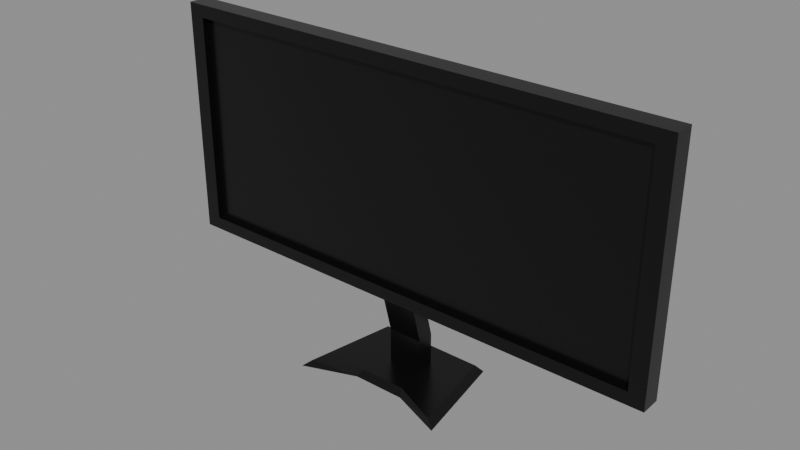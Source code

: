 # Source: Monitor.blend  (saved by Blender 5.2.45; exported with 4.5.12 LTS)
import bpy
from mathutils import Matrix  # noqa: F401  (used for matrix-valued properties, if any)

bpy.ops.wm.read_factory_settings(use_empty=True)
scene = bpy.context.scene
scene.name = 'Scene'

# ---- images (referenced by path relative to the original .blend; pixels are not part of the script)
import os
ASSET_DIR = os.environ.get("B2B_ASSET_DIR", "")  # directory of the original .blend (textures are referenced by path, not embedded)
HERE = os.path.dirname(os.path.abspath(__file__))  # packed textures are extracted next to this script under _unpacked/

def load_image(name, relpath, width, height, colorspace="sRGB"):
    """Load a texture the original file referenced (path relative to the .blend, or extracted next to this script)."""
    p = next((c for c in (os.path.join(HERE, relpath), os.path.join(ASSET_DIR, relpath)) if relpath and os.path.exists(c)), "")
    if p:
        img = bpy.data.images.load(p, check_existing=True)
        img.name = name
    else:  # same state as the original file: an image datablock whose file is absent (Cycles renders it pink)
        img = bpy.data.images.new(name, width, height)
        img.source = "FILE"
        img.filepath = "//" + (relpath or name)
    img.colorspace_settings.name = colorspace
    return img
img_house_props_diffuse_png = load_image('House_Props_Diffuse.png', '_unpacked/House_Props_Diffuse.3848df4f.png', 128, 128, 'sRGB')

# ---- materials (node trees are filled in below, after node groups)
mat_material = bpy.data.materials.new('Material')
mat_material.use_backface_culling = True

# ---- material node trees
mat_material.use_nodes = True; mat_material.node_tree.nodes.clear()
_N = mat_material.node_tree.nodes; _L = mat_material.node_tree.links
n0 = _N.new('ShaderNodeBsdfPrincipled'); n0.name = 'Principled BSDF'; n0.location = (10, 300)
n0.inputs[1].default_value = 0.4
n0.inputs[2].default_value = 0.2722
n0.inputs[10].default_value = 0.005
n1 = _N.new('ShaderNodeOutputMaterial'); n1.name = 'Material Output'; n1.location = (300, 300)
n2 = _N.new('ShaderNodeTexImage'); n2.name = 'Image Texture'; n2.location = (-440, 210)
n2.label = 'BASE COLOR'
n2.image = img_house_props_diffuse_png
_L.new(n0.outputs[0], n1.inputs[0])
_L.new(n2.outputs[0], n0.inputs[0])
n1.is_active_output = True

# ---- meshes
me_monitor = bpy.data.meshes.new('Monitor')
me_monitor.from_pydata([(-0.6601, -0.02817, 0.2485), (0.7044, -0.02817, 0.2131), (0.6601, -0.02817, 0.2485), (0.6601, -0.02817, 0.8343), (-0.7044, -0.02817, 0.8697), (-0.6601, -0.02817, 0.8343), (0.46, 0.04801, 0.3159), (-0.7044, 0.02817, 0.2131), (-0.46, 0.04801, 0.3159), (-0.46, 0.04801, 0.767), (0.7044, 0.02817, 0.8697), (0.46, 0.04801, 0.767), (0.04918, 0.008579, 0.01887), (0.1501, 0.1162, 0.01887), (0.04918, 0.05572, 0.01887), (0.04918, 0.05572, 0.01887), (-0.1501, 0.1162, 0.01887), (-0.04918, 0.05572, 0.01887), (-0.04918, 0.008579, 0.01887), (-0.06544, -0.08551, 0.01887), (-0.01639, 0.008579, 0.01887), (-0.1963, -0.141, 0.01887), (-0.07294, -0.1002, -7.827e-08), (-0.06544, -0.08551, 0.01887), (0.1963, -0.141, 0.01887), (0.07294, -0.1002, -7.827e-08), (0.2188, -0.1557, -7.827e-08), (-0.6601, -0.02817, 0.8343), (-0.6601, -0.01035, 0.2485), (-0.6601, -0.01035, 0.8343), (-0.6601, -0.02817, 0.2485), (-0.7044, -0.02817, 0.8697), (-0.7044, 0.02817, 0.2131), (-0.7044, -0.02817, 0.2131), (-0.7044, 0.02817, 0.8697), (0.46, 0.04801, 0.3159), (-0.46, 0.04801, 0.3159), (-0.46, 0.04801, 0.767), (0.46, 0.04801, 0.767), (0.7044, -0.02817, 0.2131), (-0.7044, 0.02817, 0.2131), (0.7044, 0.02817, 0.2131), (-0.7044, -0.02817, 0.2131), (0.7044, -0.02817, 0.8697), (-0.7044, 0.02817, 0.8697), (-0.7044, -0.02817, 0.8697), (0.7044, 0.02817, 0.8697), (-0.01639, 0.008579, 0.1041), (0.01639, 0.008579, 0.01887), (0.01639, 0.008579, 0.1041), (-0.01639, 0.008579, 0.01887), (-0.7044, -0.02817, 0.8697), (-0.7044, -0.02817, 0.2131), (-0.6601, -0.02817, 0.8343), (-0.6601, -0.02817, 0.2485), (-0.6601, -0.02817, 0.2485), (-0.7044, -0.02817, 0.2131), (0.7044, -0.02817, 0.2131), (0.6601, -0.02817, 0.8343), (0.7044, -0.02817, 0.8697), (-0.7044, -0.02817, 0.8697), (0.6601, -0.02817, 0.2485), (-0.6601, -0.01035, 0.2485), (-0.6601, -0.02817, 0.2485), (0.6601, -0.01035, 0.2485), (0.6601, -0.02817, 0.8343), (-0.6601, -0.01035, 0.8343), (0.6601, -0.01035, 0.8343), (-0.6601, -0.02817, 0.8343), (0.6601, -0.02817, 0.8343), (0.6601, -0.01035, 0.2485), (0.6601, -0.02817, 0.2485), (0.6601, -0.01035, 0.8343), (-0.04918, 0.05572, 0.1041), (-0.04918, 0.02357, 0.2289), (0.04918, 0.05572, 0.1041), (0.04918, 0.02357, 0.2289), (-0.01639, 0.008579, 0.01887), (0.06544, -0.08551, 0.01887), (0.01639, 0.008579, 0.01887), (-0.06544, -0.08551, 0.01887), (0.46, 0.04801, 0.767), (0.7044, 0.02817, 0.2131), (0.46, 0.04801, 0.3159), (0.7044, 0.02817, 0.8697), (0.46, 0.04801, 0.3159), (0.7044, 0.02817, 0.2131), (-0.7044, 0.02817, 0.2131), (-0.46, 0.04801, 0.767), (-0.7044, 0.02817, 0.8697), (0.7044, 0.02817, 0.8697), (-0.07294, -0.1002, -7.827e-08), (0.06544, -0.08551, 0.01887), (-0.06544, -0.08551, 0.01887), (0.07294, -0.1002, -7.827e-08), (-0.04918, 0.008579, 0.1041), (-0.04918, 0.02357, 0.2289), (-0.04918, 0.05572, 0.1041), (-0.04918, -0.02357, 0.2289), (0.04918, 0.05572, 0.1041), (0.04918, 0.02357, 0.2289), (0.04918, 0.008579, 0.1041), (0.04918, -0.02357, 0.2289), (-0.04918, -0.02357, 0.2289), (-0.01639, 0.008579, 0.1041), (-0.01639, -0.02357, 0.2289), (-0.04918, 0.008579, 0.1041), (0.7044, 0.02817, 0.2131), (0.7044, -0.02817, 0.8697), (0.7044, -0.02817, 0.2131), (0.7044, 0.02817, 0.8697), (0.04918, 0.05572, 0.01887), (-0.04918, 0.05572, 0.01887), (0.04918, 0.05572, 0.1041), (-0.04918, 0.05572, 0.1041), (-0.04918, 0.008579, 0.1041), (-0.01639, 0.008579, 0.01887), (-0.01639, 0.008579, 0.1041), (-0.04918, 0.008579, 0.01887), (0.04918, 0.008579, 0.1041), (0.04918, 0.05572, 0.01887), (0.04918, 0.05572, 0.1041), (0.04918, 0.008579, 0.01887), (-0.1501, 0.1162, 0.01887), (0.1673, 0.1309, -7.827e-08), (-0.1673, 0.1309, -7.827e-08), (0.1501, 0.1162, 0.01887), (0.04918, 0.05572, 0.01887), (0.1501, 0.1162, 0.01887), (-0.1501, 0.1162, 0.01887), (0.1963, -0.141, 0.01887), (0.1501, 0.1162, 0.01887), (0.04918, 0.008579, 0.01887), (0.06544, -0.08551, 0.01887), (-0.04918, 0.008579, 0.01887), (-0.04918, 0.05572, 0.01887), (-0.1501, 0.1162, 0.01887), (0.6601, -0.02817, 0.2485), (0.7044, -0.02817, 0.8697), (0.6601, -0.02817, 0.8343), (0.7044, -0.02817, 0.2131), (-0.1963, -0.141, 0.01887), (-0.2188, -0.1557, -7.827e-08), (-0.07294, -0.1002, -7.827e-08), (-0.1963, -0.141, 0.01887), (-0.04918, 0.008579, 0.01887), (-0.1501, 0.1162, 0.01887), (-0.06544, -0.08551, 0.01887), (-0.1963, -0.141, 0.01887), (-0.1673, 0.1309, -7.827e-08), (-0.2188, -0.1557, -7.827e-08), (-0.1501, 0.1162, 0.01887), (0.1963, -0.141, 0.01887), (0.06544, -0.08551, 0.01887), (0.07294, -0.1002, -7.827e-08), (-0.7044, 0.02817, 0.2131), (-0.7044, 0.02817, 0.8697), (-0.46, 0.04801, 0.3159), (-0.46, 0.04801, 0.767), (0.04918, 0.008579, 0.01887), (0.01639, 0.008579, 0.01887), (0.06544, -0.08551, 0.01887), (0.1501, 0.1162, 0.01887), (0.1963, -0.141, 0.01887), (0.1673, 0.1309, -7.827e-08), (0.2188, -0.1557, -7.827e-08), (0.6601, -0.01035, 0.8343), (-0.6601, -0.01035, 0.8343), (-0.6601, -0.01035, 0.2485), (0.6601, -0.01035, 0.2485), (0.01639, 0.008579, 0.1041), (0.04918, 0.008579, 0.01887), (0.04918, 0.008579, 0.1041), (0.01639, 0.008579, 0.01887), (-0.04918, 0.008579, 0.1041), (-0.04918, 0.05572, 0.01887), (-0.04918, 0.008579, 0.01887), (-0.04918, 0.05572, 0.1041), (0.01639, -0.02357, 0.2289), (0.04918, 0.008579, 0.1041), (0.04918, -0.02357, 0.2289), (0.01639, 0.008579, 0.1041), (-0.01639, -0.02357, 0.2289), (0.01639, 0.008579, 0.1041), (0.01639, -0.02357, 0.2289), (-0.01639, 0.008579, 0.1041)], [], [(0, 1, 2), (3, 4, 5), (6, 7, 8), (9, 10, 11), (12, 13, 14), (15, 16, 17), (18, 19, 20), (21, 22, 23), (24, 25, 26), (27, 28, 29), (28, 27, 30), (31, 32, 33), (32, 31, 34), (35, 36, 37), (35, 37, 38), (39, 40, 41), (40, 39, 42), (43, 44, 45), (44, 43, 46), (47, 48, 49), (48, 47, 50), (51, 52, 53), (53, 52, 54), (55, 56, 57), (58, 59, 60), (61, 62, 63), (62, 61, 64), (65, 66, 67), (66, 65, 68), (69, 70, 71), (70, 69, 72), (73, 74, 75), (75, 74, 76), (77, 78, 79), (80, 78, 77), (81, 82, 83), (84, 82, 81), (85, 86, 87), (88, 89, 90), (91, 92, 93), (92, 91, 94), (95, 96, 97), (95, 98, 96), (99, 100, 101), (102, 101, 100), (103, 104, 105), (104, 103, 106), (107, 108, 109), (108, 107, 110), (111, 112, 113), (112, 114, 113), (115, 116, 117), (116, 115, 118), (119, 120, 121), (119, 122, 120), (123, 124, 125), (124, 123, 126), (127, 128, 129), (130, 131, 132), (130, 132, 133), (134, 135, 136), (137, 138, 139), (140, 138, 137), (141, 142, 143), (144, 145, 146), (145, 144, 147), (148, 149, 150), (149, 148, 151), (152, 153, 154), (155, 156, 157), (157, 156, 158), (159, 160, 161), (162, 163, 164), (165, 164, 163), (166, 167, 168), (166, 168, 169), (170, 171, 172), (171, 170, 173), (174, 175, 176), (175, 174, 177), (178, 179, 180), (179, 178, 181), (182, 183, 184), (183, 182, 185)])
me_monitor.polygons.foreach_set('use_smooth', [0, 0, 0, 0, 0, 0, 0, 0, 0, 0, 0, 0, 0, 0, 0, 0, 0, 0, 0, 0, 0, 0, 0, 0, 0, 0, 0, 0, 0, 0, 0, 0, 0, 0, 0, 0, 0, 0, 1, 0, 0, 0, 0, 0, 0, 1, 0, 0, 0, 0, 0, 0, 0, 0, 0, 0, 0, 0, 0, 0, 0, 0, 0, 0, 0, 0, 0, 0, 0, 0, 0, 0, 0, 0, 0, 0, 0, 0, 0, 0, 0, 0, 0, 0])
_uv = me_monitor.uv_layers.new(name='UVMap')
_uv.uv.foreach_set('vector', [0.9268, 0.2781, 0.928, 0.3245, 0.9268, 0.323, 0.9063, 0.3232, 0.905, 0.2768, 0.9063, 0.2783, 0.9522, 0.3043, 0.9486, 0.2766, 0.9522, 0.2821, 0.968, 0.2824, 0.9716, 0.3111, 0.968, 0.3046, 0.9323, 0.3311, 0.9286, 0.3346, 0.9307, 0.3311, 0.9307, 0.3311, 0.9286, 0.3241, 0.9307, 0.3276, 0.9323, 0.3276, 0.9356, 0.3271, 0.9323, 0.3288, 0.959, 0.3118, 0.9597, 0.3157, 0.959, 0.3158, 0.959, 0.3252, 0.9597, 0.3206, 0.9597, 0.326, 0.9583, 0.3316, 0.9589, 0.3112, 0.9589, 0.3315, 0.9589, 0.3112, 0.9583, 0.3316, 0.9583, 0.3112, 0.9564, 0.3341, 0.9549, 0.3112, 0.9564, 0.3112, 0.9549, 0.3112, 0.9564, 0.3341, 0.9549, 0.3341, 0.9522, 0.3043, 0.9522, 0.2821, 0.968, 0.2824, 0.9522, 0.3043, 0.968, 0.2824, 0.968, 0.3046, 0.9756, 0.2766, 0.9736, 0.3259, 0.9736, 0.2766, 0.9736, 0.3259, 0.9756, 0.2766, 0.9756, 0.3259, 0.9736, 0.3259, 0.9716, 0.2766, 0.9736, 0.2766, 0.9716, 0.2766, 0.9736, 0.3259, 0.9716, 0.3259, 0.9392, 0.3247, 0.9405, 0.3218, 0.9404, 0.3248, 0.9405, 0.3218, 0.9392, 0.3247, 0.9393, 0.3217, 0.905, 0.2768, 0.928, 0.2766, 0.9063, 0.2783, 0.9063, 0.2783, 0.928, 0.2766, 0.9268, 0.2781, 0.9268, 0.2781, 0.928, 0.2766, 0.928, 0.3245, 0.9063, 0.3232, 0.905, 0.3247, 0.905, 0.2768, 0.9756, 0.2766, 0.9762, 0.3228, 0.9756, 0.3228, 0.9762, 0.3228, 0.9756, 0.2766, 0.9762, 0.2766, 0.9769, 0.2766, 0.9763, 0.3228, 0.9763, 0.2766, 0.9763, 0.3228, 0.9769, 0.2766, 0.9769, 0.3228, 0.9602, 0.3317, 0.9597, 0.3112, 0.9602, 0.3112, 0.9597, 0.3112, 0.9602, 0.3317, 0.9597, 0.3317, 0.9416, 0.3264, 0.9419, 0.322, 0.944, 0.3261, 0.944, 0.3261, 0.9419, 0.322, 0.9443, 0.3217, 0.9323, 0.3288, 0.9356, 0.3316, 0.9323, 0.3299, 0.9356, 0.3271, 0.9356, 0.3316, 0.9323, 0.3288, 0.968, 0.3046, 0.9486, 0.3107, 0.9522, 0.3043, 0.9716, 0.3111, 0.9486, 0.3107, 0.968, 0.3046, 0.9522, 0.3043, 0.9486, 0.3107, 0.9486, 0.2766, 0.968, 0.2824, 0.9716, 0.277, 0.9716, 0.3111, 0.9597, 0.3157, 0.959, 0.3203, 0.959, 0.3158, 0.959, 0.3203, 0.9597, 0.3157, 0.9597, 0.3206, 0.9482, 0.3248, 0.9474, 0.3291, 0.947, 0.3247, 0.9482, 0.3248, 0.9486, 0.3292, 0.9474, 0.3291, 0.9443, 0.3265, 0.9448, 0.322, 0.9459, 0.3262, 0.9463, 0.3217, 0.9459, 0.3262, 0.9448, 0.322, 0.9382, 0.329, 0.9392, 0.3247, 0.9393, 0.3291, 0.9392, 0.3247, 0.9382, 0.329, 0.9381, 0.3247, 0.9583, 0.3112, 0.9564, 0.3341, 0.9564, 0.3112, 0.9564, 0.3341, 0.9583, 0.3112, 0.9583, 0.334, 0.9443, 0.3291, 0.9419, 0.3294, 0.944, 0.3261, 0.9419, 0.3294, 0.9416, 0.3264, 0.944, 0.3261, 0.9381, 0.3247, 0.9393, 0.3217, 0.9392, 0.3247, 0.9393, 0.3217, 0.9381, 0.3247, 0.9382, 0.3217, 0.9459, 0.3262, 0.9448, 0.3294, 0.9443, 0.3265, 0.9459, 0.3262, 0.9463, 0.3291, 0.9448, 0.3294, 0.9286, 0.3241, 0.9281, 0.3352, 0.9281, 0.3235, 0.9281, 0.3352, 0.9286, 0.3241, 0.9286, 0.3346, 0.9307, 0.3311, 0.9286, 0.3346, 0.9286, 0.3241, 0.9376, 0.3362, 0.9286, 0.3346, 0.9323, 0.3311, 0.9376, 0.3362, 0.9323, 0.3311, 0.9356, 0.3316, 0.9323, 0.3276, 0.9307, 0.3276, 0.9286, 0.3241, 0.9268, 0.323, 0.905, 0.3247, 0.9063, 0.3232, 0.928, 0.3245, 0.905, 0.3247, 0.9268, 0.323, 0.959, 0.3118, 0.9597, 0.3112, 0.9597, 0.3157, 0.9376, 0.3225, 0.9323, 0.3276, 0.9286, 0.3241, 0.9323, 0.3276, 0.9376, 0.3225, 0.9356, 0.3271, 0.9376, 0.3225, 0.9281, 0.3235, 0.9381, 0.3217, 0.9281, 0.3235, 0.9376, 0.3225, 0.9286, 0.3241, 0.959, 0.3252, 0.959, 0.3203, 0.9597, 0.3206, 0.9549, 0.3112, 0.9549, 0.3341, 0.9486, 0.3148, 0.9486, 0.3148, 0.9549, 0.3341, 0.9486, 0.3305, 0.9323, 0.3311, 0.9323, 0.3299, 0.9356, 0.3316, 0.9286, 0.3346, 0.9376, 0.3362, 0.9281, 0.3352, 0.9381, 0.337, 0.9281, 0.3352, 0.9376, 0.3362, 0.9281, 0.3217, 0.9281, 0.2768, 0.9486, 0.2766, 0.9281, 0.3217, 0.9486, 0.2766, 0.9486, 0.3215, 0.9404, 0.3248, 0.9416, 0.3218, 0.9415, 0.3248, 0.9416, 0.3218, 0.9404, 0.3248, 0.9405, 0.3218, 0.9482, 0.3248, 0.9474, 0.3217, 0.9486, 0.3218, 0.9474, 0.3217, 0.9482, 0.3248, 0.947, 0.3247, 0.9405, 0.3291, 0.9415, 0.3248, 0.9416, 0.3292, 0.9415, 0.3248, 0.9405, 0.3291, 0.9404, 0.3248, 0.9393, 0.3291, 0.9404, 0.3248, 0.9405, 0.3291, 0.9404, 0.3248, 0.9393, 0.3291, 0.9392, 0.3247])
me_monitor.materials.append(mat_material)
me_monitor.update()
me_monitor.normals_split_custom_set([tuple(v) for v in zip(*[iter([3.288e-07, -1.0, -6.473e-08, 3.288e-07, -1.0, -6.473e-08, 3.288e-07, -1.0, -6.473e-08, 3.245e-07, -1.0, 1.095e-07, 3.245e-07, -1.0, 1.095e-07, 3.245e-07, -1.0, 1.095e-07, -3.193e-07, 0.9819, -0.1896, -3.193e-07, 0.9819, -0.1896, -3.193e-07, 0.9819, -0.1896, -3.096e-07, 0.9819, 0.1896, -3.096e-07, 0.9819, 0.1896, -3.096e-07, 0.9819, 0.1896, 4.893e-08, 0.0, 1.0, 4.893e-08, 0.0, 1.0, 4.893e-08, 0.0, 1.0, 0.0, 6.158e-08, 1.0, 0.0, 6.158e-08, 1.0, 0.0, 6.158e-08, 1.0, -7.547e-08, 0.0, 1.0, -7.547e-08, 0.0, 1.0, -7.547e-08, 0.0, 1.0, 0.3398, -0.802, 0.4912, 0.3398, -0.802, 0.4912, 0.3398, -0.802, 0.4912, -0.3398, -0.8938, 0.2929, -0.3398, -0.8938, 0.2929, -0.3398, -0.8938, 0.2929, 1.0, 0.0, 0.0, 1.0, 0.0, 0.0, 1.0, 0.0, 0.0, 1.0, 0.0, 0.0, 1.0, 0.0, 0.0, 1.0, 0.0, 0.0, -1.0, 0.0, 0.0, -1.0, 0.0, 0.0, -1.0, 0.0, 0.0, -1.0, 0.0, 0.0, -1.0, 0.0, 0.0, -1.0, 0.0, 0.0, -3.28e-07, 1.0, 0.0, -3.28e-07, 1.0, 0.0, -3.28e-07, 1.0, 0.0, -3.239e-07, 1.0, -1.795e-08, -3.239e-07, 1.0, -1.795e-08, -3.239e-07, 1.0, -1.795e-08, 2.691e-08, 0.0, -1.0, 2.691e-08, 0.0, -1.0, 2.691e-08, 0.0, -1.0, -1.69e-08, 0.0, -1.0, -1.69e-08, 0.0, -1.0, -1.69e-08, 0.0, -1.0, 0.0, 0.0, 1.0, 0.0, 0.0, 1.0, 0.0, 0.0, 1.0, 0.0, 0.0, 1.0, 0.0, 0.0, 1.0, 0.0, 0.0, 1.0, 3.693e-07, -1.0, 0.0, 3.693e-07, -1.0, 0.0, 3.693e-07, -1.0, 0.0, 3.125e-07, -1.0, 0.0, 3.125e-07, -1.0, 0.0, 3.125e-07, -1.0, 0.0, 2.963e-07, -1.0, 7.997e-09, 2.963e-07, -1.0, 7.997e-09, 2.963e-07, -1.0, 7.997e-09, 2.915e-07, -1.0, 0.0, 2.915e-07, -1.0, 0.0, 2.915e-07, -1.0, 0.0, 3.266e-07, -1.0, 0.0, 3.266e-07, -1.0, 0.0, 3.266e-07, -1.0, 0.0, 3.252e-07, -1.0, 0.0, 3.252e-07, -1.0, 0.0, 3.252e-07, -1.0, 0.0, -3.961e-08, 0.0, 1.0, -3.961e-08, 0.0, 1.0, -3.961e-08, 0.0, 1.0, 0.0, 0.0, 1.0, 0.0, 0.0, 1.0, 0.0, 0.0, 1.0, 4.348e-08, 0.0, -1.0, 4.348e-08, 0.0, -1.0, 4.348e-08, 0.0, -1.0, -1.723e-08, 0.0, -1.0, -1.723e-08, 0.0, -1.0, -1.723e-08, 0.0, -1.0, -1.0, 0.0, 0.0, -1.0, 0.0, 0.0, -1.0, 0.0, 0.0, -1.0, 0.0, 0.0, -1.0, 0.0, 0.0, -1.0, 0.0, 0.0, -2.939e-07, 0.9684, 0.2495, -2.939e-07, 0.9684, 0.2495, -2.939e-07, 0.9684, 0.2495, -4.029e-07, 0.9684, 0.2495, -4.029e-07, 0.9684, 0.2495, -4.029e-07, 0.9684, 0.2495, 7.547e-08, 0.0, 1.0, 7.547e-08, 0.0, 1.0, 7.547e-08, 0.0, 1.0, 0.0, 0.0, 1.0, 0.0, 0.0, 1.0, 0.0, 0.0, 1.0, 0.08093, 0.9967, -1.684e-08, 0.08093, 0.9967, -1.684e-08, 0.08093, 0.9967, -1.684e-08, 0.08093, 0.9967, 0.0, 0.08093, 0.9967, 0.0, 0.08093, 0.9967, 0.0, -3.241e-07, 0.9819, -0.1896, -3.241e-07, 0.9819, -0.1896, -3.241e-07, 0.9819, -0.1896, -3.274e-07, 0.9819, 0.1896, -3.274e-07, 0.9819, 0.1896, -3.274e-07, 0.9819, 0.1896, 2.783e-07, -0.7882, 0.6155, 2.783e-07, -0.7882, 0.6155, 2.783e-07, -0.7882, 0.6155, 2.334e-07, -0.7882, 0.6155, 2.334e-07, -0.7882, 0.6155, 2.334e-07, -0.7882, 0.6155, -1.0, -3.166e-07, 2.848e-08, -1.0, -3.166e-07, 2.848e-08, -1.0, -3.166e-07, 2.848e-08, -1.0, -3.166e-07, 2.848e-08, -1.0, -3.166e-07, 2.848e-08, -1.0, -3.166e-07, 2.848e-08, 1.0, 1.583e-07, -2.848e-08, 1.0, 1.583e-07, -2.848e-08, 1.0, 1.583e-07, -2.848e-08, 1.0, 1.583e-07, -2.848e-08, 1.0, 1.583e-07, -2.848e-08, 1.0, 1.583e-07, -2.848e-08, 2.204e-07, -0.9684, -0.2495, 2.204e-07, -0.9684, -0.2495, 2.204e-07, -0.9684, -0.2495, 4.408e-07, -0.9684, -0.2495, 4.408e-07, -0.9684, -0.2495, 4.408e-07, -0.9684, -0.2495, 1.0, 0.0, 0.0, 1.0, 0.0, 0.0, 1.0, 0.0, 0.0, 1.0, 0.0, 0.0, 1.0, 0.0, 0.0, 1.0, 0.0, 0.0, -3.787e-07, 1.0, 0.0, -3.787e-07, 1.0, 0.0, -3.787e-07, 1.0, 0.0, -3.03e-07, 1.0, 0.0, -3.03e-07, 1.0, 0.0, -3.03e-07, 1.0, 0.0, 3.125e-07, -1.0, -4.164e-08, 3.125e-07, -1.0, -4.164e-08, 3.125e-07, -1.0, -4.164e-08, 3.409e-07, -1.0, 0.0, 3.409e-07, -1.0, 0.0, 3.409e-07, -1.0, 0.0, 1.0, 2.317e-07, 0.0, 1.0, 2.317e-07, 0.0, 1.0, 2.317e-07, 0.0, 1.0, 2.317e-07, 0.0, 1.0, 2.317e-07, 0.0, 1.0, 2.317e-07, 0.0, -2.434e-07, 0.7882, 0.6155, -2.434e-07, 0.7882, 0.6155, -2.434e-07, 0.7882, 0.6155, -2.574e-07, 0.7882, 0.6155, -2.574e-07, 0.7882, 0.6155, -2.574e-07, 0.7882, 0.6155, 8.925e-09, 6.158e-08, 1.0, 8.925e-09, 6.158e-08, 1.0, 8.925e-09, 6.158e-08, 1.0, 1.505e-08, 1.772e-08, 1.0, 1.505e-08, 1.772e-08, 1.0, 1.505e-08, 1.772e-08, 1.0, 0.0, 0.0, 1.0, 0.0, 0.0, 1.0, 0.0, 0.0, 1.0, -4.893e-08, -1.167e-14, 1.0, -4.893e-08, -1.167e-14, 1.0, -4.893e-08, -1.167e-14, 1.0, 3.832e-07, -1.0, 0.0, 3.832e-07, -1.0, 0.0, 3.832e-07, -1.0, 0.0, 2.941e-07, -1.0, 0.0, 2.941e-07, -1.0, 0.0, 2.941e-07, -1.0, 0.0, 0.3398, -0.8938, 0.2929, 0.3398, -0.8938, 0.2929, 0.3398, -0.8938, 0.2929, -3.011e-08, 1.772e-08, 1.0, -3.011e-08, 1.772e-08, 1.0, -3.011e-08, 1.772e-08, 1.0, 4.08e-08, 0.0, 1.0, 4.08e-08, 0.0, 1.0, 4.08e-08, 0.0, 1.0, -0.6838, 0.1228, 0.7193, -0.6838, 0.1228, 0.7193, -0.6838, 0.1228, 0.7193, -0.6838, 0.1228, 0.7193, -0.6838, 0.1228, 0.7193, -0.6838, 0.1228, 0.7193, -0.3398, -0.802, 0.4912, -0.3398, -0.802, 0.4912, -0.3398, -0.802, 0.4912, -0.08093, 0.9967, 0.0, -0.08093, 0.9967, 0.0, -0.08093, 0.9967, 0.0, -0.08093, 0.9967, -1.684e-08, -0.08093, 0.9967, -1.684e-08, -0.08093, 0.9967, -1.684e-08, 0.0, 0.0, 1.0, 0.0, 0.0, 1.0, 0.0, 0.0, 1.0, 0.6838, 0.1228, 0.7193, 0.6838, 0.1228, 0.7193, 0.6838, 0.1228, 0.7193, 0.6838, 0.1228, 0.7193, 0.6838, 0.1228, 0.7193, 0.6838, 0.1228, 0.7193, 3.259e-07, -1.0, -2.409e-09, 3.259e-07, -1.0, -2.409e-09, 3.259e-07, -1.0, -2.409e-09, 3.252e-07, -1.0, 0.0, 3.252e-07, -1.0, 0.0, 3.252e-07, -1.0, 0.0, 2.841e-07, -1.0, 0.0, 2.841e-07, -1.0, 0.0, 2.841e-07, -1.0, 0.0, 3.125e-07, -1.0, 0.0, 3.125e-07, -1.0, 0.0, 3.125e-07, -1.0, 0.0, -1.0, -2.317e-07, 0.0, -1.0, -2.317e-07, 0.0, -1.0, -2.317e-07, 0.0, -1.0, -2.317e-07, 2.762e-14, -1.0, -2.317e-07, 2.762e-14, -1.0, -2.317e-07, 2.762e-14, 2.204e-07, -0.9684, -0.2495, 2.204e-07, -0.9684, -0.2495, 2.204e-07, -0.9684, -0.2495, 4.408e-07, -0.9684, -0.2495, 4.408e-07, -0.9684, -0.2495, 4.408e-07, -0.9684, -0.2495, 2.204e-07, -0.9684, -0.2495, 2.204e-07, -0.9684, -0.2495, 2.204e-07, -0.9684, -0.2495, 2.204e-07, -0.9684, -0.2495, 2.204e-07, -0.9684, -0.2495, 2.204e-07, -0.9684, -0.2495])] * 3)])

# ---- objects
ob_monitor = bpy.data.objects.new('Monitor', me_monitor)

# ---- transforms, parenting, visibility, modifiers, constraints
ob_monitor.location = (0.0, 0.0, 0.0)
ob_monitor.rotation_mode = 'QUATERNION'
ob_monitor.rotation_quaternion = (1.0, 0.0, 0.0, 0.0)

# ---- collection membership
scene.collection.objects.link(ob_monitor)

# ---- scene / render settings (as saved in the file)
scene.frame_start = 1; scene.frame_end = 250; scene.frame_set(1)
scene.render.engine = 'BLENDER_EEVEE_NEXT'
scene.render.bake_bias = 0.0
scene.render.bake_samples = 0
scene.render.compositor_device = 'GPU'
scene.eevee.use_volume_custom_range = False
scene.eevee.fast_gi_thickness_near = 0.1
scene.eevee.fast_gi_thickness_far = 0.0
scene.eevee.ray_tracing_options.screen_trace_thickness = 0.1
bpy.context.view_layer.update()

# ---- added for rendering (the .blend has no active camera and no usable light): camera, sun + grey world if the file has none
cam_auto = bpy.data.cameras.new('AutoCamera')
cam_auto.lens = 50.0
cam_auto.sensor_width = 36.0
cam_auto.clip_end = 1000.0
ob_auto_camera = bpy.data.objects.new('AutoCamera', cam_auto)
scene.collection.objects.link(ob_auto_camera)
ob_auto_camera.location = (1.55463, -1.87793, 1.67857)
ob_auto_camera.rotation_euler = (1.09748, -7.21219e-08, 0.694738)
scene.camera = ob_auto_camera
light_auto_sun = bpy.data.lights.new('AutoSun', 'SUN')
light_auto_sun.energy = 3.0
light_auto_sun.angle = 0.0523599
ob_auto_sun = bpy.data.objects.new('AutoSun', light_auto_sun)
scene.collection.objects.link(ob_auto_sun)
ob_auto_sun.rotation_euler = (0.872665, 0.174533, 0.523599)
if scene.world is None:
    world_auto = bpy.data.worlds.new('AutoWorld')
    world_auto.color = (0.3, 0.3, 0.3)
    scene.world = world_auto
bpy.context.view_layer.update()

